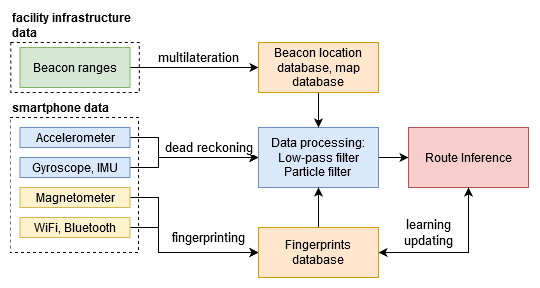

The diagram above was exported from draw.io. Its source (the exported page's mxGraphModel, read from the mxfile embedded in the PNG):
<mxGraphModel dx="1707" dy="1675" grid="1" gridSize="10" guides="1" tooltips="1" connect="1" arrows="1" fold="1" page="1" pageScale="1" pageWidth="850" pageHeight="1100" math="0" shadow="0">
  <root>
    <mxCell id="0" />
    <mxCell id="1" parent="0" />
    <mxCell id="2" value="facility infrastructure data" style="rounded=0;whiteSpace=wrap;html=1;fillColor=none;dashed=1;align=left;verticalAlign=bottom;labelPosition=center;verticalLabelPosition=top;fontStyle=1" vertex="1" parent="1">
      <mxGeometry x="632.27" y="-320" width="128.49" height="50" as="geometry" />
    </mxCell>
    <mxCell id="3" value="smartphone data" style="rounded=0;whiteSpace=wrap;html=1;fillColor=none;dashed=1;align=left;verticalAlign=bottom;labelPosition=center;verticalLabelPosition=top;fontStyle=1" vertex="1" parent="1">
      <mxGeometry x="631.51" y="-245" width="128.49" height="135" as="geometry" />
    </mxCell>
    <mxCell id="4" style="edgeStyle=orthogonalEdgeStyle;rounded=0;orthogonalLoop=1;jettySize=auto;html=1;exitX=1;exitY=0.5;exitDx=0;exitDy=0;entryX=0;entryY=0.5;entryDx=0;entryDy=0;" edge="1" source="5" target="13" parent="1">
      <mxGeometry relative="1" as="geometry">
        <Array as="points">
          <mxPoint x="780" y="-225" />
          <mxPoint x="780" y="-205" />
        </Array>
      </mxGeometry>
    </mxCell>
    <mxCell id="5" value="Accelerometer" style="rounded=0;whiteSpace=wrap;html=1;fillColor=#dae8fc;strokeColor=#6c8ebf;" vertex="1" parent="1">
      <mxGeometry x="641.51" y="-235" width="110" height="20" as="geometry" />
    </mxCell>
    <mxCell id="6" value="dead reckoning" style="edgeStyle=orthogonalEdgeStyle;rounded=0;orthogonalLoop=1;jettySize=auto;html=1;exitX=1;exitY=0.5;exitDx=0;exitDy=0;entryX=0;entryY=0.5;entryDx=0;entryDy=0;fontSize=13;" edge="1" source="7" target="13" parent="1">
      <mxGeometry x="0.2779" y="10" relative="1" as="geometry">
        <Array as="points">
          <mxPoint x="780" y="-195" />
          <mxPoint x="780" y="-205" />
        </Array>
        <mxPoint as="offset" />
      </mxGeometry>
    </mxCell>
    <mxCell id="7" value="Gyroscope, IMU" style="rounded=0;whiteSpace=wrap;html=1;fillColor=#dae8fc;strokeColor=#6c8ebf;" vertex="1" parent="1">
      <mxGeometry x="641.51" y="-205" width="110" height="20" as="geometry" />
    </mxCell>
    <mxCell id="8" style="edgeStyle=orthogonalEdgeStyle;rounded=0;orthogonalLoop=1;jettySize=auto;html=1;exitX=1;exitY=0.5;exitDx=0;exitDy=0;entryX=0;entryY=0.5;entryDx=0;entryDy=0;" edge="1" source="9" target="17" parent="1">
      <mxGeometry relative="1" as="geometry">
        <Array as="points">
          <mxPoint x="780" y="-165" />
          <mxPoint x="780" y="-110" />
        </Array>
      </mxGeometry>
    </mxCell>
    <mxCell id="9" value="Magnetometer" style="rounded=0;whiteSpace=wrap;html=1;fillColor=#fff2cc;strokeColor=#d6b656;" vertex="1" parent="1">
      <mxGeometry x="641.51" y="-175" width="110" height="20" as="geometry" />
    </mxCell>
    <mxCell id="10" value="fingerprinting" style="edgeStyle=orthogonalEdgeStyle;rounded=0;orthogonalLoop=1;jettySize=auto;html=1;exitX=1;exitY=0.5;exitDx=0;exitDy=0;entryX=0;entryY=0.5;entryDx=0;entryDy=0;fontSize=13;" edge="1" source="11" target="17" parent="1">
      <mxGeometry x="0.3485" y="15" relative="1" as="geometry">
        <Array as="points">
          <mxPoint x="780" y="-135" />
          <mxPoint x="780" y="-110" />
        </Array>
        <mxPoint as="offset" />
      </mxGeometry>
    </mxCell>
    <mxCell id="11" value="WiFi, Bluetooth" style="rounded=0;whiteSpace=wrap;html=1;fillColor=#fff2cc;strokeColor=#d6b656;" vertex="1" parent="1">
      <mxGeometry x="641.51" y="-145" width="110" height="20" as="geometry" />
    </mxCell>
    <mxCell id="12" value="" style="edgeStyle=orthogonalEdgeStyle;rounded=0;orthogonalLoop=1;jettySize=auto;html=1;" edge="1" source="13" target="14" parent="1">
      <mxGeometry relative="1" as="geometry" />
    </mxCell>
    <mxCell id="13" value="&lt;div&gt;Data processing:&lt;/div&gt;&lt;div&gt;Low-pass filter&lt;/div&gt;&lt;div&gt;Particle filter&lt;br&gt;&lt;/div&gt;" style="rounded=0;whiteSpace=wrap;html=1;fillColor=#dae8fc;strokeColor=#6c8ebf;" vertex="1" parent="1">
      <mxGeometry x="880" y="-235" width="120" height="60" as="geometry" />
    </mxCell>
    <mxCell id="14" value="Route Inference" style="rounded=0;whiteSpace=wrap;html=1;fillColor=#f8cecc;strokeColor=#b85450;" vertex="1" parent="1">
      <mxGeometry x="1030" y="-235" width="120" height="60" as="geometry" />
    </mxCell>
    <mxCell id="15" style="edgeStyle=orthogonalEdgeStyle;rounded=0;orthogonalLoop=1;jettySize=auto;html=1;exitX=0.5;exitY=0;exitDx=0;exitDy=0;entryX=0.5;entryY=1;entryDx=0;entryDy=0;" edge="1" source="17" target="13" parent="1">
      <mxGeometry relative="1" as="geometry" />
    </mxCell>
    <mxCell id="16" value="&lt;div style=&quot;font-size: 13px&quot;&gt;learning&lt;/div&gt;&lt;div style=&quot;font-size: 13px&quot;&gt;updating&lt;br style=&quot;font-size: 13px&quot;&gt;&lt;/div&gt;" style="edgeStyle=orthogonalEdgeStyle;rounded=0;orthogonalLoop=1;jettySize=auto;html=1;exitX=1;exitY=0.5;exitDx=0;exitDy=0;startArrow=classic;startFill=1;fontSize=13;" edge="1" source="17" target="14" parent="1">
      <mxGeometry x="0.4194" y="40" relative="1" as="geometry">
        <mxPoint as="offset" />
      </mxGeometry>
    </mxCell>
    <mxCell id="17" value="Fingerprints database" style="rounded=0;whiteSpace=wrap;html=1;fillColor=#ffe6cc;strokeColor=#d79b00;" vertex="1" parent="1">
      <mxGeometry x="880" y="-135" width="120" height="50" as="geometry" />
    </mxCell>
    <mxCell id="18" value="multilateration" style="edgeStyle=orthogonalEdgeStyle;rounded=0;orthogonalLoop=1;jettySize=auto;html=1;exitX=1;exitY=0.5;exitDx=0;exitDy=0;entryX=0;entryY=0.5;entryDx=0;entryDy=0;fontSize=13;" edge="1" source="19" target="21" parent="1">
      <mxGeometry x="0.0661" y="10" relative="1" as="geometry">
        <mxPoint as="offset" />
      </mxGeometry>
    </mxCell>
    <mxCell id="19" value="Beacon ranges" style="rounded=0;whiteSpace=wrap;html=1;fillColor=#d5e8d4;strokeColor=#82b366;" vertex="1" parent="1">
      <mxGeometry x="641.51" y="-315" width="110" height="40" as="geometry" />
    </mxCell>
    <mxCell id="20" style="edgeStyle=orthogonalEdgeStyle;rounded=0;orthogonalLoop=1;jettySize=auto;html=1;exitX=0.5;exitY=1;exitDx=0;exitDy=0;entryX=0.5;entryY=0;entryDx=0;entryDy=0;" edge="1" source="21" target="13" parent="1">
      <mxGeometry relative="1" as="geometry" />
    </mxCell>
    <mxCell id="21" value="Beacon location database, map database" style="rounded=0;whiteSpace=wrap;html=1;fillColor=#ffe6cc;strokeColor=#d79b00;" vertex="1" parent="1">
      <mxGeometry x="880" y="-320" width="120" height="50" as="geometry" />
    </mxCell>
  </root>
</mxGraphModel>